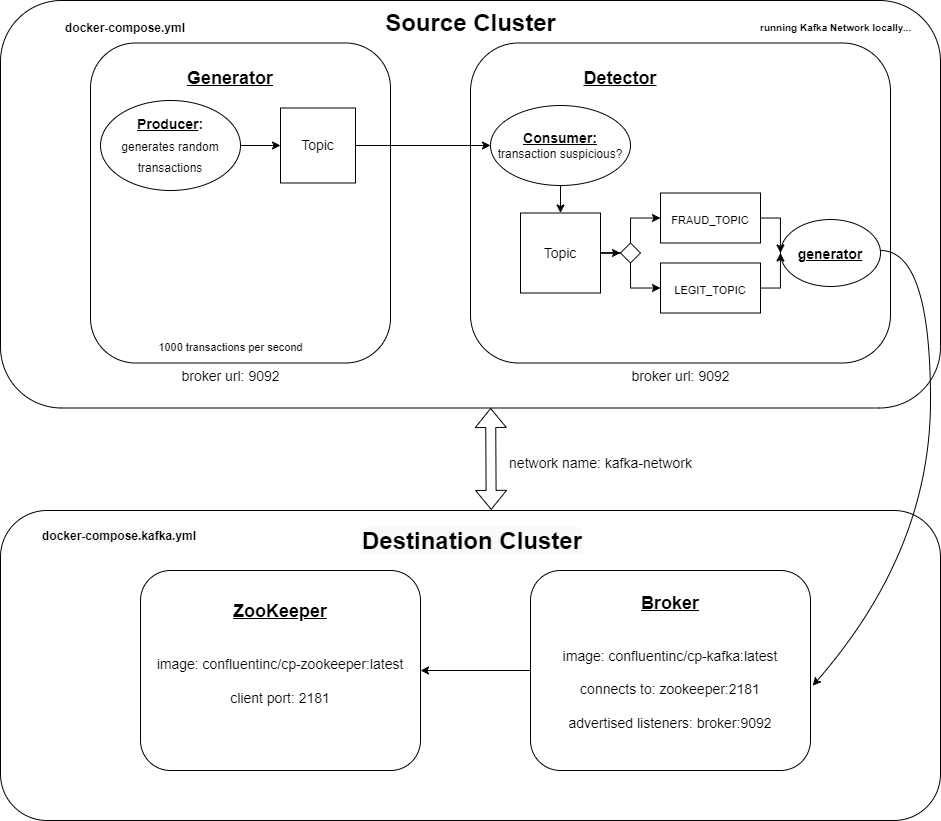

The diagram above was exported from draw.io. Its source (the exported page's mxGraphModel, read from the mxfile embedded in the PNG):
<mxGraphModel dx="1673" dy="1746" grid="1" gridSize="10" guides="1" tooltips="1" connect="1" arrows="1" fold="1" page="1" pageScale="1" pageWidth="1100" pageHeight="850" math="0" shadow="0">
  <root>
    <mxCell id="0" />
    <mxCell id="1" parent="0" />
    <mxCell id="DN57-YO7sND8Ebbypbl6-12" value="" style="rounded=1;whiteSpace=wrap;html=1;fontSize=14;" vertex="1" parent="1">
      <mxGeometry x="90" y="-840" width="940" height="407.5" as="geometry" />
    </mxCell>
    <mxCell id="DN57-YO7sND8Ebbypbl6-2" value="" style="rounded=1;whiteSpace=wrap;html=1;" vertex="1" parent="1">
      <mxGeometry x="180" y="-797.5" width="300" height="320" as="geometry" />
    </mxCell>
    <mxCell id="DN57-YO7sND8Ebbypbl6-3" value="" style="rounded=1;whiteSpace=wrap;html=1;" vertex="1" parent="1">
      <mxGeometry x="560" y="-797.5" width="420" height="320" as="geometry" />
    </mxCell>
    <mxCell id="DN57-YO7sND8Ebbypbl6-4" value="&lt;font style=&quot;font-size: 18px;&quot;&gt;&lt;b&gt;&lt;u&gt;Generator&lt;/u&gt;&lt;/b&gt;&lt;/font&gt;" style="text;html=1;strokeColor=none;fillColor=none;align=center;verticalAlign=middle;whiteSpace=wrap;rounded=0;" vertex="1" parent="1">
      <mxGeometry x="215" y="-797.5" width="210" height="70" as="geometry" />
    </mxCell>
    <mxCell id="DN57-YO7sND8Ebbypbl6-5" value="&lt;b&gt;&lt;u&gt;Detector&lt;/u&gt;&lt;/b&gt;" style="text;html=1;strokeColor=none;fillColor=none;align=center;verticalAlign=middle;whiteSpace=wrap;rounded=0;fontSize=18;" vertex="1" parent="1">
      <mxGeometry x="605" y="-797.5" width="210" height="70" as="geometry" />
    </mxCell>
    <mxCell id="DN57-YO7sND8Ebbypbl6-9" style="edgeStyle=orthogonalEdgeStyle;rounded=0;orthogonalLoop=1;jettySize=auto;html=1;exitX=1;exitY=0.5;exitDx=0;exitDy=0;fontSize=14;" edge="1" parent="1" source="DN57-YO7sND8Ebbypbl6-6" target="DN57-YO7sND8Ebbypbl6-8">
      <mxGeometry relative="1" as="geometry" />
    </mxCell>
    <mxCell id="DN57-YO7sND8Ebbypbl6-6" value="&lt;font style=&quot;&quot;&gt;&lt;b style=&quot;font-size: 14px;&quot;&gt;&lt;u&gt;Producer&lt;/u&gt;:&lt;/b&gt;&lt;br&gt;&lt;font style=&quot;font-size: 12px;&quot;&gt;generates random transactions&lt;/font&gt;&lt;br&gt;&lt;/font&gt;" style="ellipse;whiteSpace=wrap;html=1;fontSize=18;" vertex="1" parent="1">
      <mxGeometry x="190" y="-740" width="140" height="90" as="geometry" />
    </mxCell>
    <mxCell id="DN57-YO7sND8Ebbypbl6-19" value="" style="edgeStyle=orthogonalEdgeStyle;rounded=0;orthogonalLoop=1;jettySize=auto;html=1;fontSize=12;entryX=0;entryY=0.5;entryDx=0;entryDy=0;" edge="1" parent="1" source="DN57-YO7sND8Ebbypbl6-8" target="DN57-YO7sND8Ebbypbl6-16">
      <mxGeometry relative="1" as="geometry" />
    </mxCell>
    <mxCell id="DN57-YO7sND8Ebbypbl6-8" value="Topic" style="whiteSpace=wrap;html=1;aspect=fixed;fontSize=14;" vertex="1" parent="1">
      <mxGeometry x="370" y="-732.5" width="75" height="75" as="geometry" />
    </mxCell>
    <mxCell id="DN57-YO7sND8Ebbypbl6-14" value="&lt;font style=&quot;font-size: 10px;&quot;&gt;running Kafka Network locally...&lt;/font&gt;" style="text;strokeColor=none;fillColor=none;html=1;fontSize=24;fontStyle=1;verticalAlign=middle;align=center;" vertex="1" parent="1">
      <mxGeometry x="875" y="-837.5" width="100" height="40" as="geometry" />
    </mxCell>
    <mxCell id="DN57-YO7sND8Ebbypbl6-21" style="edgeStyle=orthogonalEdgeStyle;rounded=0;orthogonalLoop=1;jettySize=auto;html=1;exitX=0.5;exitY=1;exitDx=0;exitDy=0;entryX=0.5;entryY=0;entryDx=0;entryDy=0;fontSize=14;" edge="1" parent="1" source="DN57-YO7sND8Ebbypbl6-16" target="DN57-YO7sND8Ebbypbl6-20">
      <mxGeometry relative="1" as="geometry" />
    </mxCell>
    <mxCell id="DN57-YO7sND8Ebbypbl6-16" value="&lt;font style=&quot;font-weight: bold; text-decoration-line: underline; font-size: 14px;&quot;&gt;Consumer:&lt;br&gt;&lt;/font&gt;&lt;font style=&quot;font-size: 12px;&quot;&gt;transaction suspicious?&lt;/font&gt;" style="ellipse;whiteSpace=wrap;html=1;fontSize=10;" vertex="1" parent="1">
      <mxGeometry x="580" y="-735" width="140" height="80" as="geometry" />
    </mxCell>
    <mxCell id="DN57-YO7sND8Ebbypbl6-25" style="edgeStyle=orthogonalEdgeStyle;rounded=0;orthogonalLoop=1;jettySize=auto;html=1;entryX=0;entryY=0.5;entryDx=0;entryDy=0;fontSize=14;" edge="1" parent="1" source="DN57-YO7sND8Ebbypbl6-20" target="DN57-YO7sND8Ebbypbl6-22">
      <mxGeometry relative="1" as="geometry" />
    </mxCell>
    <mxCell id="DN57-YO7sND8Ebbypbl6-20" value="&lt;font style=&quot;font-size: 14px;&quot;&gt;Topic&lt;/font&gt;" style="whiteSpace=wrap;html=1;aspect=fixed;fontSize=12;" vertex="1" parent="1">
      <mxGeometry x="610" y="-627.5" width="80" height="80" as="geometry" />
    </mxCell>
    <mxCell id="DN57-YO7sND8Ebbypbl6-32" style="edgeStyle=orthogonalEdgeStyle;rounded=0;orthogonalLoop=1;jettySize=auto;html=1;exitX=0.5;exitY=1;exitDx=0;exitDy=0;fontSize=14;entryX=0;entryY=0.5;entryDx=0;entryDy=0;" edge="1" parent="1" source="DN57-YO7sND8Ebbypbl6-22" target="DN57-YO7sND8Ebbypbl6-53">
      <mxGeometry relative="1" as="geometry">
        <mxPoint x="750.0000240292247" y="-547.5294117647059" as="targetPoint" />
        <Array as="points">
          <mxPoint x="720" y="-552" />
        </Array>
      </mxGeometry>
    </mxCell>
    <mxCell id="DN57-YO7sND8Ebbypbl6-33" style="edgeStyle=orthogonalEdgeStyle;rounded=0;orthogonalLoop=1;jettySize=auto;html=1;exitX=0.5;exitY=0;exitDx=0;exitDy=0;entryX=0;entryY=0.5;entryDx=0;entryDy=0;fontSize=14;" edge="1" parent="1" source="DN57-YO7sND8Ebbypbl6-22" target="DN57-YO7sND8Ebbypbl6-52">
      <mxGeometry relative="1" as="geometry">
        <mxPoint x="759.9999999999995" y="-622.5" as="targetPoint" />
        <Array as="points">
          <mxPoint x="720" y="-622" />
        </Array>
      </mxGeometry>
    </mxCell>
    <mxCell id="DN57-YO7sND8Ebbypbl6-22" value="" style="rhombus;whiteSpace=wrap;html=1;fontSize=14;" vertex="1" parent="1">
      <mxGeometry x="710" y="-597.5" width="20" height="20" as="geometry" />
    </mxCell>
    <mxCell id="DN57-YO7sND8Ebbypbl6-34" value="&lt;b&gt;docker-compose.yml&lt;/b&gt;" style="text;html=1;strokeColor=none;fillColor=none;align=center;verticalAlign=middle;whiteSpace=wrap;rounded=0;fontSize=12;" vertex="1" parent="1">
      <mxGeometry x="130" y="-827.5" width="170" height="30" as="geometry" />
    </mxCell>
    <mxCell id="DN57-YO7sND8Ebbypbl6-35" value="&lt;span style=&quot;font-weight: normal;&quot;&gt;&lt;font style=&quot;font-size: 11px;&quot;&gt;1000 transactions per second&lt;/font&gt;&lt;/span&gt;" style="text;strokeColor=none;fillColor=none;html=1;fontSize=24;fontStyle=1;verticalAlign=middle;align=center;" vertex="1" parent="1">
      <mxGeometry x="270" y="-517.5" width="100" height="40" as="geometry" />
    </mxCell>
    <mxCell id="DN57-YO7sND8Ebbypbl6-36" value="" style="shape=flexArrow;endArrow=classic;startArrow=classic;html=1;rounded=0;fontSize=11;entryX=0.521;entryY=1.003;entryDx=0;entryDy=0;entryPerimeter=0;exitX=0.522;exitY=-0.002;exitDx=0;exitDy=0;exitPerimeter=0;" edge="1" parent="1" source="DN57-YO7sND8Ebbypbl6-41">
      <mxGeometry width="100" height="100" relative="1" as="geometry">
        <mxPoint x="580" y="-320" as="sourcePoint" />
        <mxPoint x="580.1599999999999" y="-432.4975000000002" as="targetPoint" />
      </mxGeometry>
    </mxCell>
    <mxCell id="DN57-YO7sND8Ebbypbl6-37" value="&lt;span style=&quot;font-weight: normal;&quot;&gt;&lt;font style=&quot;font-size: 14px;&quot;&gt;network name: kafka-network&lt;/font&gt;&lt;/span&gt;" style="text;strokeColor=none;fillColor=none;html=1;fontSize=24;fontStyle=1;verticalAlign=middle;align=center;" vertex="1" parent="1">
      <mxGeometry x="640" y="-400" width="100" height="40" as="geometry" />
    </mxCell>
    <mxCell id="DN57-YO7sND8Ebbypbl6-38" value="&lt;span style=&quot;font-weight: normal;&quot;&gt;&lt;font style=&quot;font-size: 14px;&quot;&gt;broker url: 9092&lt;/font&gt;&lt;/span&gt;" style="text;strokeColor=none;fillColor=none;html=1;fontSize=24;fontStyle=1;verticalAlign=middle;align=center;" vertex="1" parent="1">
      <mxGeometry x="270" y="-487.5" width="100" height="40" as="geometry" />
    </mxCell>
    <mxCell id="DN57-YO7sND8Ebbypbl6-39" value="&lt;span style=&quot;font-weight: normal;&quot;&gt;&lt;font style=&quot;font-size: 14px;&quot;&gt;broker url: 9092&lt;/font&gt;&lt;/span&gt;" style="text;strokeColor=none;fillColor=none;html=1;fontSize=24;fontStyle=1;verticalAlign=middle;align=center;" vertex="1" parent="1">
      <mxGeometry x="720" y="-487.5" width="100" height="40" as="geometry" />
    </mxCell>
    <mxCell id="DN57-YO7sND8Ebbypbl6-41" value="" style="rounded=1;whiteSpace=wrap;html=1;fontSize=14;" vertex="1" parent="1">
      <mxGeometry x="90" y="-330" width="940" height="310" as="geometry" />
    </mxCell>
    <mxCell id="DN57-YO7sND8Ebbypbl6-42" value="&lt;b style=&quot;color: rgb(0, 0, 0); font-family: Helvetica; font-size: 12px; font-style: normal; font-variant-ligatures: normal; font-variant-caps: normal; letter-spacing: normal; orphans: 2; text-align: center; text-indent: 0px; text-transform: none; widows: 2; word-spacing: 0px; -webkit-text-stroke-width: 0px; background-color: rgb(248, 249, 250); text-decoration-thickness: initial; text-decoration-style: initial; text-decoration-color: initial;&quot;&gt;docker-compose.kafka.yml&lt;/b&gt;" style="text;whiteSpace=wrap;html=1;fontSize=14;" vertex="1" parent="1">
      <mxGeometry x="130" y="-320" width="160" height="40" as="geometry" />
    </mxCell>
    <mxCell id="DN57-YO7sND8Ebbypbl6-43" value="&lt;b&gt;&lt;u&gt;&lt;font style=&quot;font-size: 18px;&quot;&gt;ZooKeeper&lt;/font&gt;&lt;/u&gt;&lt;/b&gt;&lt;br&gt;&lt;br&gt;&lt;br&gt;image: confluentinc/cp-zookeeper:latest&lt;br&gt;&lt;br&gt;client port: 2181&lt;br&gt;&lt;br&gt;&amp;nbsp;" style="rounded=1;whiteSpace=wrap;html=1;fontSize=14;" vertex="1" parent="1">
      <mxGeometry x="230" y="-270" width="280" height="200" as="geometry" />
    </mxCell>
    <mxCell id="DN57-YO7sND8Ebbypbl6-60" style="edgeStyle=orthogonalEdgeStyle;rounded=0;orthogonalLoop=1;jettySize=auto;html=1;entryX=1;entryY=0.5;entryDx=0;entryDy=0;fontSize=14;" edge="1" parent="1" source="DN57-YO7sND8Ebbypbl6-44" target="DN57-YO7sND8Ebbypbl6-43">
      <mxGeometry relative="1" as="geometry" />
    </mxCell>
    <mxCell id="DN57-YO7sND8Ebbypbl6-44" value="&lt;b&gt;&lt;u&gt;&lt;font style=&quot;font-size: 18px;&quot;&gt;Broker&lt;/font&gt;&lt;/u&gt;&lt;/b&gt;&lt;br&gt;&lt;br&gt;&lt;br&gt;image: confluentinc/cp-kafka:latest&lt;br&gt;&lt;br&gt;connects to: zookeeper:2181&lt;br&gt;&lt;br&gt;advertised listeners: broker:9092&lt;br&gt;&amp;nbsp;" style="rounded=1;whiteSpace=wrap;html=1;fontSize=14;" vertex="1" parent="1">
      <mxGeometry x="620" y="-270" width="280" height="200" as="geometry" />
    </mxCell>
    <mxCell id="DN57-YO7sND8Ebbypbl6-50" value="&lt;b&gt;&lt;u&gt;&lt;font style=&quot;font-size: 14px;&quot;&gt;generator&lt;/font&gt;&lt;/u&gt;&lt;/b&gt;" style="ellipse;whiteSpace=wrap;html=1;fontSize=18;" vertex="1" parent="1">
      <mxGeometry x="870" y="-621" width="100" height="67" as="geometry" />
    </mxCell>
    <mxCell id="DN57-YO7sND8Ebbypbl6-56" style="edgeStyle=orthogonalEdgeStyle;rounded=0;orthogonalLoop=1;jettySize=auto;html=1;entryX=0;entryY=0.5;entryDx=0;entryDy=0;fontSize=14;" edge="1" parent="1" source="DN57-YO7sND8Ebbypbl6-52" target="DN57-YO7sND8Ebbypbl6-50">
      <mxGeometry relative="1" as="geometry" />
    </mxCell>
    <mxCell id="DN57-YO7sND8Ebbypbl6-52" value="&lt;font style=&quot;font-size: 11px;&quot;&gt;FRAUD_TOPIC&lt;/font&gt;" style="rounded=0;whiteSpace=wrap;html=1;fontSize=18;" vertex="1" parent="1">
      <mxGeometry x="750" y="-647.5" width="100" height="50" as="geometry" />
    </mxCell>
    <mxCell id="DN57-YO7sND8Ebbypbl6-57" style="edgeStyle=orthogonalEdgeStyle;rounded=0;orthogonalLoop=1;jettySize=auto;html=1;entryX=0;entryY=0.5;entryDx=0;entryDy=0;fontSize=14;" edge="1" parent="1" source="DN57-YO7sND8Ebbypbl6-53" target="DN57-YO7sND8Ebbypbl6-50">
      <mxGeometry relative="1" as="geometry" />
    </mxCell>
    <mxCell id="DN57-YO7sND8Ebbypbl6-53" value="&lt;span style=&quot;font-size: 11px;&quot;&gt;LEGIT_TOPIC&lt;/span&gt;" style="rounded=0;whiteSpace=wrap;html=1;fontSize=18;" vertex="1" parent="1">
      <mxGeometry x="750" y="-577.5" width="100" height="50" as="geometry" />
    </mxCell>
    <mxCell id="DN57-YO7sND8Ebbypbl6-59" value="" style="curved=1;endArrow=classic;html=1;rounded=0;fontSize=14;entryX=1.008;entryY=0.576;entryDx=0;entryDy=0;entryPerimeter=0;" edge="1" parent="1" target="DN57-YO7sND8Ebbypbl6-44">
      <mxGeometry width="50" height="50" relative="1" as="geometry">
        <mxPoint x="970" y="-590" as="sourcePoint" />
        <mxPoint x="1020" y="-640" as="targetPoint" />
        <Array as="points">
          <mxPoint x="1020" y="-590" />
          <mxPoint x="1020" y="-290" />
        </Array>
      </mxGeometry>
    </mxCell>
    <mxCell id="DN57-YO7sND8Ebbypbl6-61" value="Source Cluster" style="text;strokeColor=none;fillColor=none;html=1;fontSize=24;fontStyle=1;verticalAlign=middle;align=center;" vertex="1" parent="1">
      <mxGeometry x="470" y="-837.5" width="180" height="40" as="geometry" />
    </mxCell>
    <mxCell id="DN57-YO7sND8Ebbypbl6-62" value="&lt;span style=&quot;color: rgb(0, 0, 0); font-family: Helvetica; font-size: 24px; font-style: normal; font-variant-ligatures: normal; font-variant-caps: normal; font-weight: 700; letter-spacing: normal; orphans: 2; text-align: center; text-indent: 0px; text-transform: none; widows: 2; word-spacing: 0px; -webkit-text-stroke-width: 0px; background-color: rgb(248, 249, 250); text-decoration-thickness: initial; text-decoration-style: initial; text-decoration-color: initial; float: none; display: inline !important;&quot;&gt;Destination Cluster&lt;/span&gt;" style="text;whiteSpace=wrap;html=1;fontSize=14;" vertex="1" parent="1">
      <mxGeometry x="450" y="-320" width="230" height="50" as="geometry" />
    </mxCell>
  </root>
</mxGraphModel>